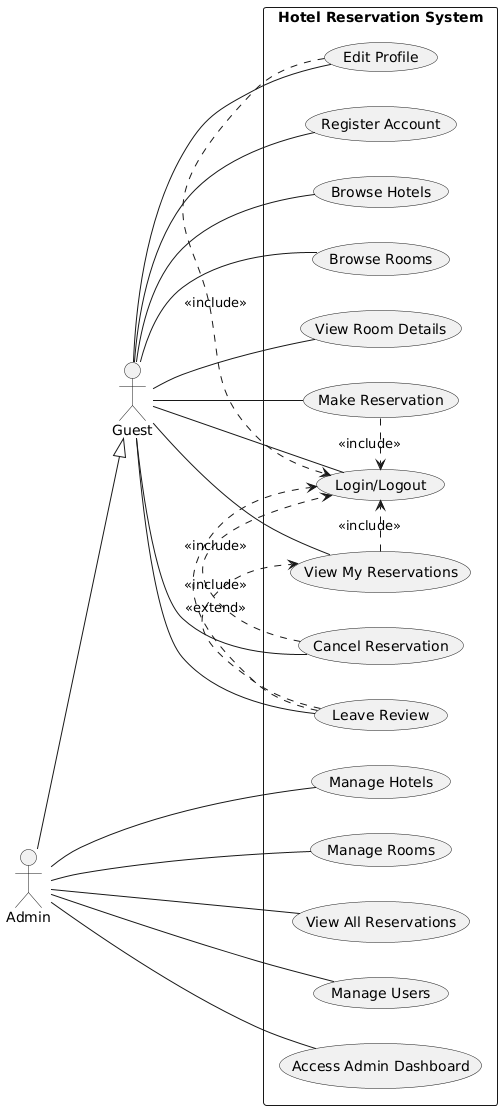

The diagram above was rendered by PlantUML. Its source (embedded in the PNG):
@startuml
left to right direction

actor Guest
actor Admin

Admin --|> Guest

rectangle "Hotel Reservation System" {
    (Register Account) as UC1
    (Login/Logout) as UC2
    (Browse Hotels) as UC3
    (Browse Rooms) as UC4
    (View Room Details) as UC5
    (Make Reservation) as UC6
    (View My Reservations) as UC7
    (Cancel Reservation) as UC8
    (Leave Review) as UC9
    (Edit Profile) as UC10

    (Manage Hotels) as UC11
    (Manage Rooms) as UC12
    (View All Reservations) as UC13
    (Manage Users) as UC14
    (Access Admin Dashboard) as UC15

    Guest -- UC1
    Guest -- UC2
    Guest -- UC3
    Guest -- UC4
    Guest -- UC5
    Guest -- UC6
    Guest -- UC7
    Guest -- UC8
    Guest -- UC9
    Guest -- UC10

    Admin -- UC11
    Admin -- UC12
    Admin -- UC13
    Admin -- UC14
    Admin -- UC15

    ' <<include>> and <<extend>> relationships inside the system boundary
    UC6 .> UC2 : <<include>>
    UC7 .> UC2 : <<include>>
    UC8 .> UC2 : <<include>>
    UC9 .> UC2 : <<include>>
    UC9 .> UC7 : <<extend>>
    UC10 .> UC2 : <<include>>
}
@enduml